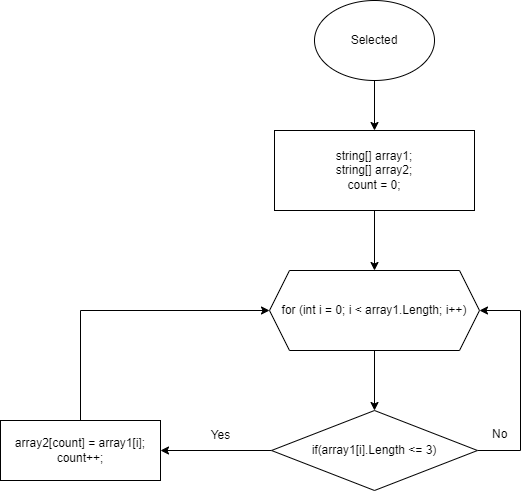

The diagram above was exported from draw.io. Its source (the exported page's mxGraphModel, read from the mxfile embedded in the PNG):
<mxGraphModel dx="500" dy="565" grid="1" gridSize="10" guides="1" tooltips="1" connect="1" arrows="1" fold="1" page="1" pageScale="1" pageWidth="827" pageHeight="1169" math="0" shadow="0">
  <root>
    <mxCell id="0" />
    <mxCell id="1" parent="0" />
    <mxCell id="e-HdTWz-lCZyQfzEhfY7-6" style="edgeStyle=orthogonalEdgeStyle;rounded=0;orthogonalLoop=1;jettySize=auto;html=1;entryX=0.5;entryY=0;entryDx=0;entryDy=0;" edge="1" parent="1" source="e-HdTWz-lCZyQfzEhfY7-3" target="e-HdTWz-lCZyQfzEhfY7-4">
      <mxGeometry relative="1" as="geometry" />
    </mxCell>
    <mxCell id="e-HdTWz-lCZyQfzEhfY7-3" value="Selected" style="ellipse;whiteSpace=wrap;html=1;" vertex="1" parent="1">
      <mxGeometry x="354" y="30" width="120" height="80" as="geometry" />
    </mxCell>
    <mxCell id="e-HdTWz-lCZyQfzEhfY7-7" style="edgeStyle=orthogonalEdgeStyle;rounded=0;orthogonalLoop=1;jettySize=auto;html=1;" edge="1" parent="1" source="e-HdTWz-lCZyQfzEhfY7-4" target="e-HdTWz-lCZyQfzEhfY7-5">
      <mxGeometry relative="1" as="geometry" />
    </mxCell>
    <mxCell id="e-HdTWz-lCZyQfzEhfY7-4" value="string[] array1;&lt;br&gt;string[] array2;&lt;br&gt;count = 0;" style="rounded=0;whiteSpace=wrap;html=1;" vertex="1" parent="1">
      <mxGeometry x="314" y="160" width="200" height="80" as="geometry" />
    </mxCell>
    <mxCell id="e-HdTWz-lCZyQfzEhfY7-16" style="edgeStyle=orthogonalEdgeStyle;rounded=0;orthogonalLoop=1;jettySize=auto;html=1;entryX=0.5;entryY=0;entryDx=0;entryDy=0;" edge="1" parent="1" source="e-HdTWz-lCZyQfzEhfY7-5" target="e-HdTWz-lCZyQfzEhfY7-8">
      <mxGeometry relative="1" as="geometry" />
    </mxCell>
    <mxCell id="e-HdTWz-lCZyQfzEhfY7-5" value="for (int i = 0; i &amp;lt; array1.Length; i++)" style="shape=hexagon;perimeter=hexagonPerimeter2;whiteSpace=wrap;html=1;fixedSize=1;" vertex="1" parent="1">
      <mxGeometry x="309" y="300" width="210" height="80" as="geometry" />
    </mxCell>
    <mxCell id="e-HdTWz-lCZyQfzEhfY7-10" style="edgeStyle=orthogonalEdgeStyle;rounded=0;orthogonalLoop=1;jettySize=auto;html=1;entryX=1;entryY=0.5;entryDx=0;entryDy=0;" edge="1" parent="1" source="e-HdTWz-lCZyQfzEhfY7-8" target="e-HdTWz-lCZyQfzEhfY7-5">
      <mxGeometry relative="1" as="geometry">
        <Array as="points">
          <mxPoint x="560" y="480" />
          <mxPoint x="560" y="340" />
        </Array>
      </mxGeometry>
    </mxCell>
    <mxCell id="e-HdTWz-lCZyQfzEhfY7-13" style="edgeStyle=orthogonalEdgeStyle;rounded=0;orthogonalLoop=1;jettySize=auto;html=1;" edge="1" parent="1" source="e-HdTWz-lCZyQfzEhfY7-8" target="e-HdTWz-lCZyQfzEhfY7-12">
      <mxGeometry relative="1" as="geometry" />
    </mxCell>
    <mxCell id="e-HdTWz-lCZyQfzEhfY7-8" value="if(array1[i].Length &amp;lt;= 3)" style="rhombus;whiteSpace=wrap;html=1;" vertex="1" parent="1">
      <mxGeometry x="311" y="440" width="206" height="80" as="geometry" />
    </mxCell>
    <mxCell id="e-HdTWz-lCZyQfzEhfY7-11" value="No" style="text;whiteSpace=wrap;html=1;" vertex="1" parent="1">
      <mxGeometry x="530" y="450" width="20" height="30" as="geometry" />
    </mxCell>
    <mxCell id="e-HdTWz-lCZyQfzEhfY7-15" style="edgeStyle=orthogonalEdgeStyle;rounded=0;orthogonalLoop=1;jettySize=auto;html=1;entryX=0;entryY=0.5;entryDx=0;entryDy=0;" edge="1" parent="1" source="e-HdTWz-lCZyQfzEhfY7-12" target="e-HdTWz-lCZyQfzEhfY7-5">
      <mxGeometry relative="1" as="geometry">
        <Array as="points">
          <mxPoint x="120" y="340" />
        </Array>
      </mxGeometry>
    </mxCell>
    <mxCell id="e-HdTWz-lCZyQfzEhfY7-12" value="array2[count] = array1[i];&lt;br&gt;count++;" style="rounded=0;whiteSpace=wrap;html=1;" vertex="1" parent="1">
      <mxGeometry x="40" y="450" width="160" height="60" as="geometry" />
    </mxCell>
    <mxCell id="e-HdTWz-lCZyQfzEhfY7-14" value="Yes" style="text;html=1;align=center;verticalAlign=middle;resizable=0;points=[];autosize=1;strokeColor=none;fillColor=none;" vertex="1" parent="1">
      <mxGeometry x="240" y="450" width="40" height="30" as="geometry" />
    </mxCell>
  </root>
</mxGraphModel>